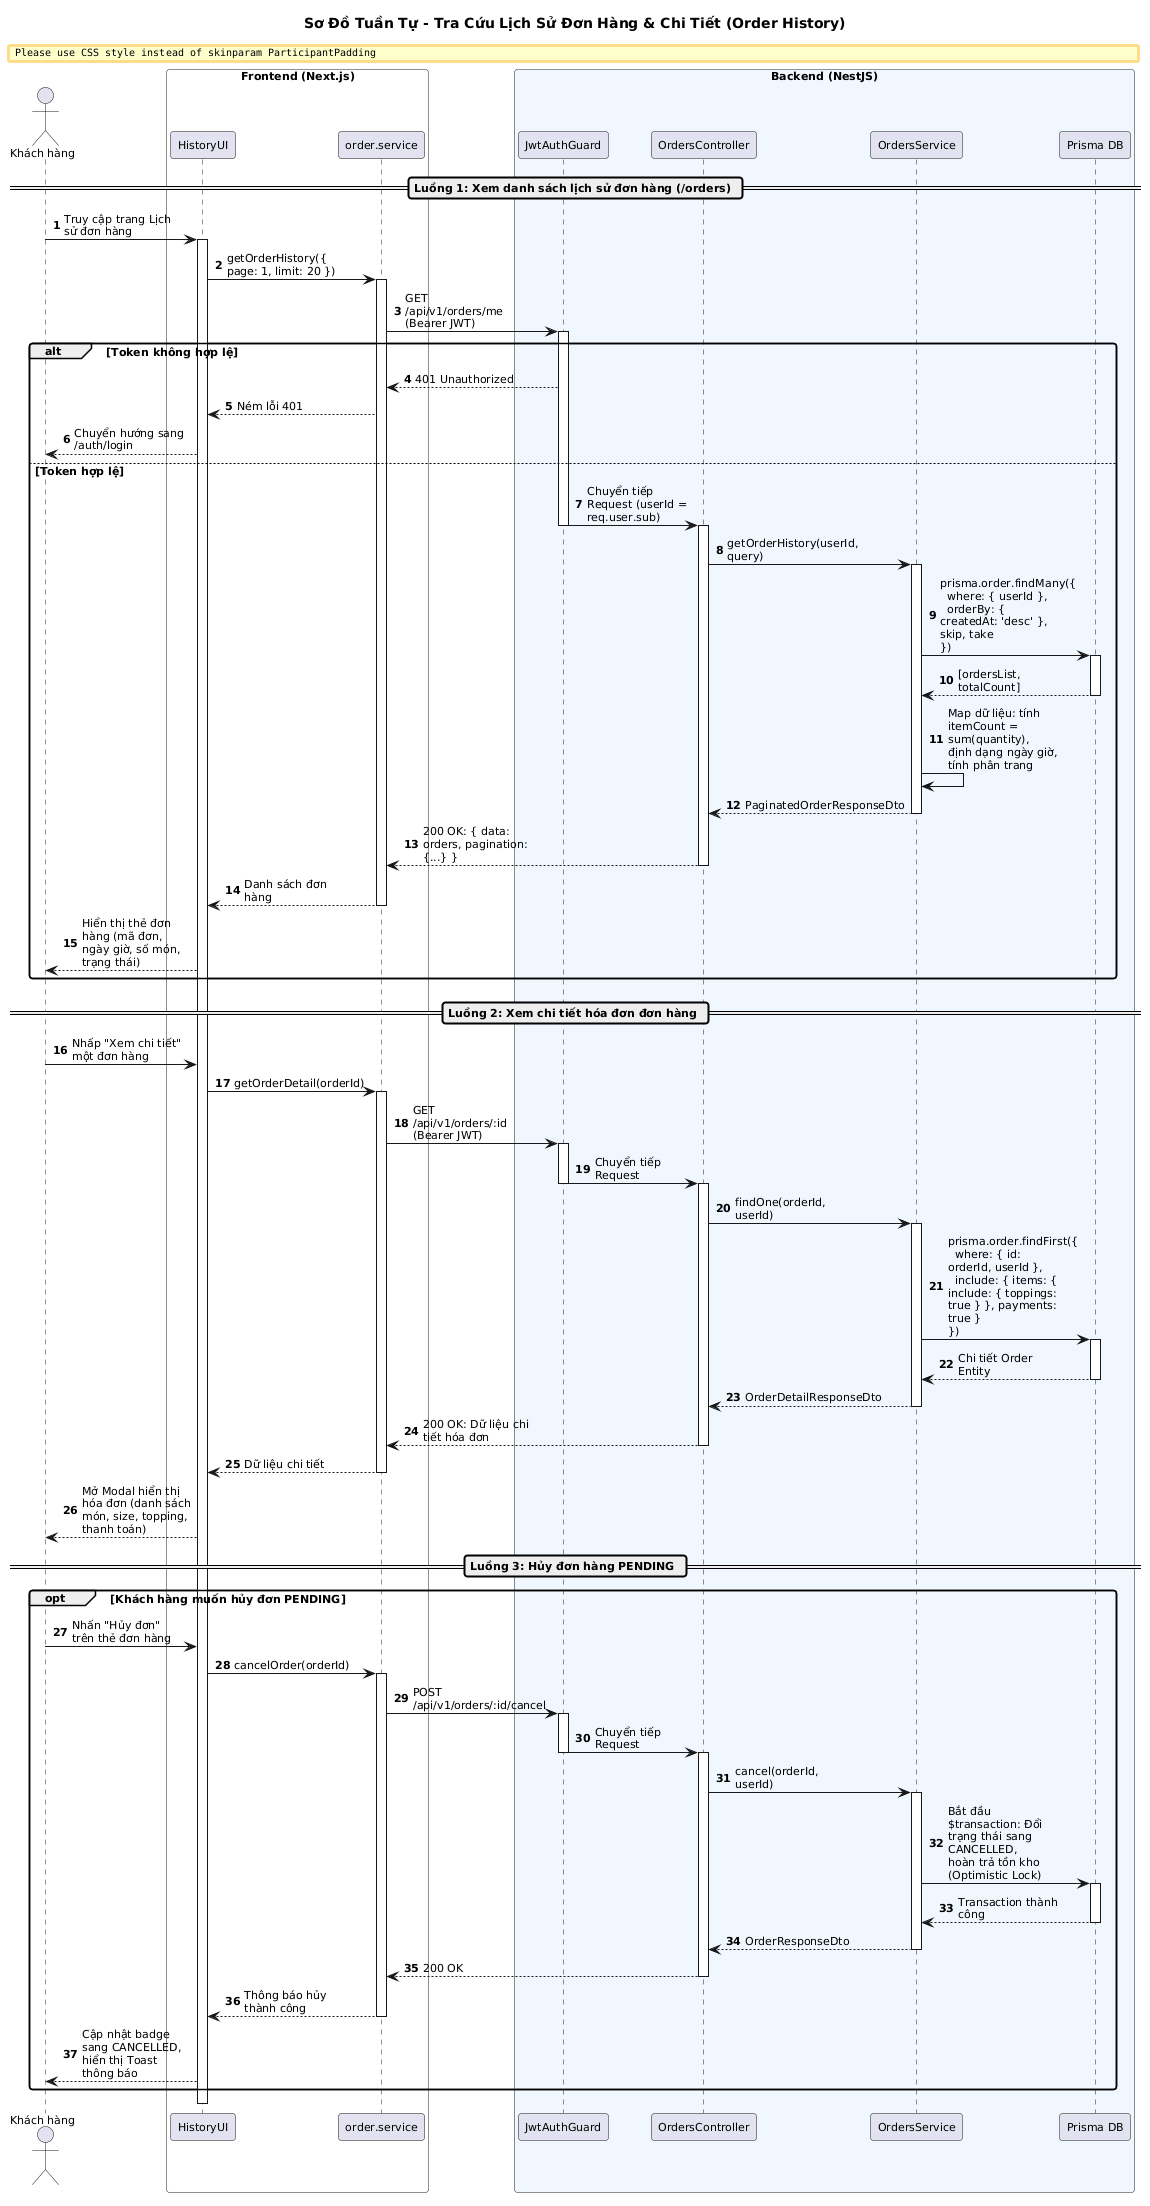

The diagram above was rendered by PlantUML. Its source (embedded in the PNG):
@startuml sequence-order-history
title Sơ Đồ Tuần Tự - Tra Cứu Lịch Sử Đơn Hàng & Chi Tiết (Order History)
autonumber
skinparam maxMessageSize 110
skinparam ParticipantPadding 4
skinparam BoxPadding 6
skinparam defaultFontSize 11
skinparam NoteFontSize 10
skinparam defaultFontName Arial
skinparam shadowing false
skinparam roundcorner 6

actor "Khách hàng" as User
box "Frontend (Next.js)" #F9F9F9
    participant "HistoryUI" as UI
    participant "order.service" as ClientService
end box

box "Backend (NestJS)" #F0F7FF
    participant "JwtAuthGuard" as Guard
    participant "OrdersController" as Controller
    participant "OrdersService" as Service
    participant "Prisma DB" as DB
end box

== Luồng 1: Xem danh sách lịch sử đơn hàng (/orders) ==
User -> UI: Truy cập trang Lịch sử đơn hàng
activate UI
UI -> ClientService: getOrderHistory({ page: 1, limit: 20 })
activate ClientService

ClientService -> Guard: GET /api/v1/orders/me (Bearer JWT)
activate Guard

alt Token không hợp lệ
    Guard --> ClientService: 401 Unauthorized
    ClientService --> UI: Ném lỗi 401
    UI --> User: Chuyển hướng sang /auth/login
else Token hợp lệ
    Guard -> Controller: Chuyển tiếp Request (userId = req.user.sub)
    deactivate Guard
    activate Controller

    Controller -> Service: getOrderHistory(userId, query)
    activate Service

    Service -> DB: prisma.order.findMany({\n  where: { userId },\n  orderBy: { createdAt: 'desc' }, skip, take\n})
    activate DB
    DB --> Service: [ordersList, totalCount]
    deactivate DB

    Service -> Service: Map dữ liệu: tính itemCount = sum(quantity),\nđịnh dạng ngày giờ, tính phân trang
    Service --> Controller: PaginatedOrderResponseDto
    deactivate Service
    Controller --> ClientService: 200 OK: { data: orders, pagination: {...} }
    deactivate Controller
    ClientService --> UI: Danh sách đơn hàng
    deactivate ClientService
    UI --> User: Hiển thị thẻ đơn hàng (mã đơn, ngày giờ, số món, trạng thái)
end

== Luồng 2: Xem chi tiết hóa đơn đơn hàng ==
User -> UI: Nhấp "Xem chi tiết" một đơn hàng
UI -> ClientService: getOrderDetail(orderId)
activate ClientService
ClientService -> Guard: GET /api/v1/orders/:id (Bearer JWT)
activate Guard
Guard -> Controller: Chuyển tiếp Request
deactivate Guard
activate Controller
Controller -> Service: findOne(orderId, userId)
activate Service
Service -> DB: prisma.order.findFirst({\n  where: { id: orderId, userId },\n  include: { items: { include: { toppings: true } }, payments: true }\n})
activate DB
DB --> Service: Chi tiết Order Entity
deactivate DB
Service --> Controller: OrderDetailResponseDto
deactivate Service
Controller --> ClientService: 200 OK: Dữ liệu chi tiết hóa đơn
deactivate Controller
ClientService --> UI: Dữ liệu chi tiết
deactivate ClientService
UI --> User: Mở Modal hiển thị hóa đơn (danh sách món, size, topping, thanh toán)

== Luồng 3: Hủy đơn hàng PENDING ==
opt Khách hàng muốn hủy đơn PENDING
    User -> UI: Nhấn "Hủy đơn" trên thẻ đơn hàng
    UI -> ClientService: cancelOrder(orderId)
    activate ClientService
    ClientService -> Guard: POST /api/v1/orders/:id/cancel
    activate Guard
    Guard -> Controller: Chuyển tiếp Request
    deactivate Guard
    activate Controller
    Controller -> Service: cancel(orderId, userId)
    activate Service
    Service -> DB: Bắt đầu $transaction: Đổi trạng thái sang CANCELLED,\nhoàn trả tồn kho (Optimistic Lock)
    activate DB
    DB --> Service: Transaction thành công
    deactivate DB
    Service --> Controller: OrderResponseDto
    deactivate Service
    Controller --> ClientService: 200 OK
    deactivate Controller
    ClientService --> UI: Thông báo hủy thành công
    deactivate ClientService
    UI --> User: Cập nhật badge sang CANCELLED, hiển thị Toast thông báo
end
deactivate UI

@enduml